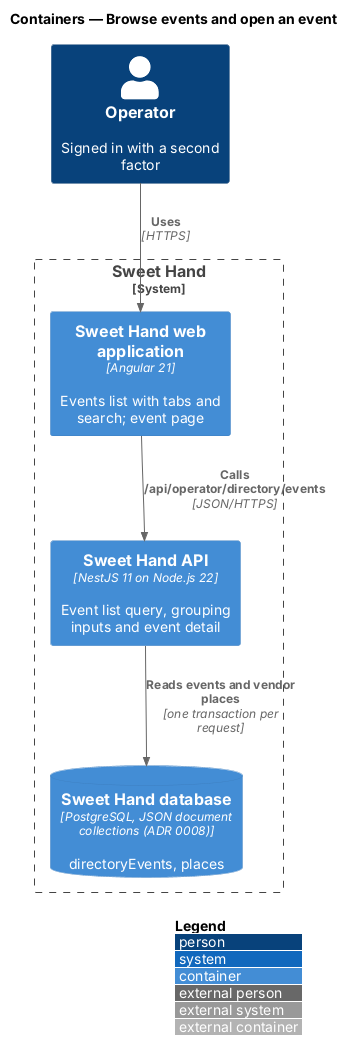

The diagram above was rendered by PlantUML. Its source (embedded in the PNG):
@startuml
!include <C4/C4_Container>
LAYOUT_WITH_LEGEND()
title Containers — Browse events and open an event

Person(operator, "Operator", "Signed in with a second factor")
System_Boundary(sweethand, "Sweet Hand") {
  Container(web, "Sweet Hand web application", "Angular 21", "Events list with tabs and search; event page")
  Container(api, "Sweet Hand API", "NestJS 11 on Node.js 22", "Event list query, grouping inputs and event detail")
  ContainerDb(db, "Sweet Hand database", "PostgreSQL, JSON document collections (ADR 0008)", "directoryEvents, places")
}

Rel(operator, web, "Uses", "HTTPS")
Rel(web, api, "Calls /api/operator/directory/events", "JSON/HTTPS")
Rel(api, db, "Reads events and vendor places", "one transaction per request")
@enduml